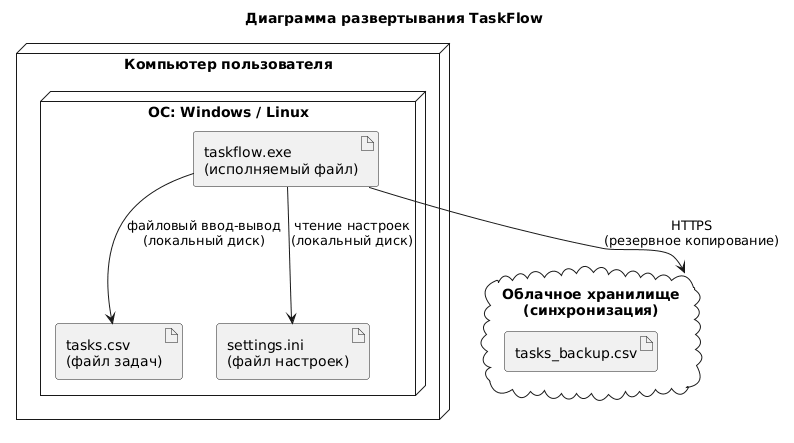

The diagram above was rendered by PlantUML. Its source (embedded in the PNG):
@startuml
title Диаграмма развертывания TaskFlow

node "Компьютер пользователя" as PC {
  node "ОС: Windows / Linux" as OS {
    artifact "taskflow.exe\n(исполняемый файл)" as Exe
    artifact "tasks.csv\n(файл задач)" as Tasks
    artifact "settings.ini\n(файл настроек)" as Cfg
  }
}

cloud "Облачное хранилище\n(синхронизация)" as Cloud {
  artifact "tasks_backup.csv" as Backup
}

Exe --> Tasks : файловый ввод-вывод\n(локальный диск)
Exe --> Cfg : чтение настроек\n(локальный диск)
Exe --> Cloud : HTTPS\n(резервное копирование)
@enduml